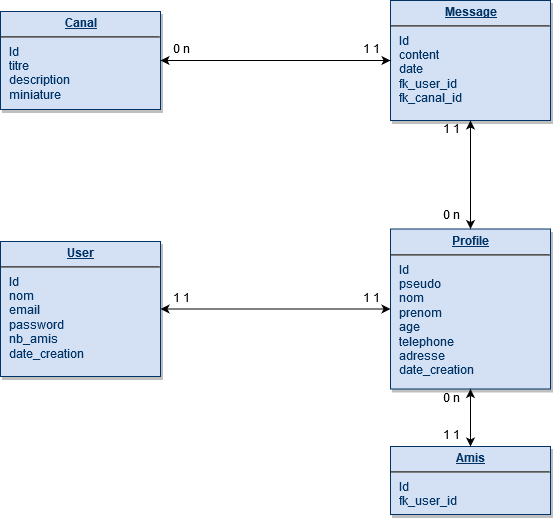

The diagram above was exported from draw.io. Its source (the exported page's mxGraphModel, read from the mxfile embedded in the PNG):
<mxGraphModel dx="1886" dy="825" grid="1" gridSize="10" guides="1" tooltips="1" connect="1" arrows="1" fold="1" page="1" pageScale="1" pageWidth="826" pageHeight="1169" background="#ffffff" math="0" shadow="0">
  <root>
    <mxCell id="0" />
    <mxCell id="1" parent="0" />
    <mxCell id="21" value="&lt;p style=&quot;margin: 0px ; margin-top: 4px ; text-align: center ; text-decoration: underline&quot;&gt;&lt;strong&gt;User&lt;/strong&gt;&lt;/p&gt;&lt;hr&gt;&lt;p style=&quot;margin: 0px ; margin-left: 8px&quot;&gt;Id&lt;/p&gt;&lt;p style=&quot;margin: 0px ; margin-left: 8px&quot;&gt;nom&lt;/p&gt;&lt;p style=&quot;margin: 0px ; margin-left: 8px&quot;&gt;email&lt;/p&gt;&lt;p style=&quot;margin: 0px ; margin-left: 8px&quot;&gt;password&lt;/p&gt;&lt;p style=&quot;margin: 0px ; margin-left: 8px&quot;&gt;nb_amis&lt;br&gt;&lt;/p&gt;&lt;p style=&quot;margin: 0px ; margin-left: 8px&quot;&gt;date_creation&lt;/p&gt;" style="verticalAlign=top;align=left;overflow=fill;fontSize=12;fontFamily=Helvetica;html=1;strokeColor=#003366;shadow=1;fillColor=#D4E1F5;fontColor=#003366" parent="1" vertex="1">
      <mxGeometry x="40" y="285" width="160" height="135" as="geometry" />
    </mxCell>
    <mxCell id="25" value="&lt;p style=&quot;margin: 0px ; margin-top: 4px ; text-align: center ; text-decoration: underline&quot;&gt;&lt;strong&gt;Message&lt;/strong&gt;&lt;/p&gt;&lt;hr&gt;&lt;p style=&quot;margin: 0px ; margin-left: 8px&quot;&gt;Id&lt;/p&gt;&lt;p style=&quot;margin: 0px ; margin-left: 8px&quot;&gt;content&lt;/p&gt;&lt;p style=&quot;margin: 0px ; margin-left: 8px&quot;&gt;date&lt;br&gt;&lt;/p&gt;&lt;p style=&quot;margin: 0px ; margin-left: 8px&quot;&gt;fk_user_id&lt;/p&gt;&lt;p style=&quot;margin: 0px ; margin-left: 8px&quot;&gt;fk_canal_id&lt;/p&gt;" style="verticalAlign=top;align=left;overflow=fill;fontSize=12;fontFamily=Helvetica;html=1;strokeColor=#003366;shadow=1;fillColor=#D4E1F5;fontColor=#003366" parent="1" vertex="1">
      <mxGeometry x="430" y="44" width="160" height="120" as="geometry" />
    </mxCell>
    <mxCell id="WhTti74QuHGWFCNPXKA1-114" value="&lt;p style=&quot;margin: 0px ; margin-top: 4px ; text-align: center ; text-decoration: underline&quot;&gt;&lt;strong&gt;Profile&lt;br&gt;&lt;/strong&gt;&lt;/p&gt;&lt;hr&gt;&lt;p style=&quot;margin: 0px ; margin-left: 8px&quot;&gt;Id&lt;/p&gt;&lt;p style=&quot;margin: 0px ; margin-left: 8px&quot;&gt;pseudo&lt;br&gt;&lt;/p&gt;&lt;p style=&quot;margin: 0px ; margin-left: 8px&quot;&gt;nom&lt;/p&gt;&lt;p style=&quot;margin: 0px ; margin-left: 8px&quot;&gt;prenom&lt;br&gt;&lt;/p&gt;&lt;p style=&quot;margin: 0px ; margin-left: 8px&quot;&gt;age&lt;br&gt;&lt;/p&gt;&lt;p style=&quot;margin: 0px ; margin-left: 8px&quot;&gt;telephone&lt;/p&gt;&lt;p style=&quot;margin: 0px ; margin-left: 8px&quot;&gt;adresse&lt;/p&gt;&lt;p style=&quot;margin: 0px ; margin-left: 8px&quot;&gt;date_creation&lt;/p&gt;" style="verticalAlign=top;align=left;overflow=fill;fontSize=12;fontFamily=Helvetica;html=1;strokeColor=#003366;shadow=1;fillColor=#D4E1F5;fontColor=#003366" vertex="1" parent="1">
      <mxGeometry x="430" y="272.5" width="160" height="160" as="geometry" />
    </mxCell>
    <mxCell id="WhTti74QuHGWFCNPXKA1-115" value="&lt;p style=&quot;margin: 0px ; margin-top: 4px ; text-align: center ; text-decoration: underline&quot;&gt;&lt;strong&gt;Canal&lt;/strong&gt;&lt;/p&gt;&lt;hr&gt;&lt;p style=&quot;margin: 0px ; margin-left: 8px&quot;&gt;Id&lt;/p&gt;&lt;p style=&quot;margin: 0px ; margin-left: 8px&quot;&gt;titre&lt;br&gt;&lt;/p&gt;&lt;p style=&quot;margin: 0px ; margin-left: 8px&quot;&gt;description&lt;/p&gt;&lt;p style=&quot;margin: 0px ; margin-left: 8px&quot;&gt;miniature&lt;br&gt;&lt;/p&gt;" style="verticalAlign=top;align=left;overflow=fill;fontSize=12;fontFamily=Helvetica;html=1;strokeColor=#003366;shadow=1;fillColor=#D4E1F5;fontColor=#003366" vertex="1" parent="1">
      <mxGeometry x="40" y="55" width="160" height="98" as="geometry" />
    </mxCell>
    <mxCell id="WhTti74QuHGWFCNPXKA1-116" value="&lt;p style=&quot;margin: 0px ; margin-top: 4px ; text-align: center ; text-decoration: underline&quot;&gt;&lt;strong&gt;Amis&lt;/strong&gt;&lt;/p&gt;&lt;hr&gt;&lt;p style=&quot;margin: 0px ; margin-left: 8px&quot;&gt;Id&lt;/p&gt;&lt;p style=&quot;margin: 0px ; margin-left: 8px&quot;&gt;fk_user_id&lt;br&gt;&lt;/p&gt;" style="verticalAlign=top;align=left;overflow=fill;fontSize=12;fontFamily=Helvetica;html=1;strokeColor=#003366;shadow=1;fillColor=#D4E1F5;fontColor=#003366" vertex="1" parent="1">
      <mxGeometry x="430" y="490" width="160" height="68" as="geometry" />
    </mxCell>
    <mxCell id="WhTti74QuHGWFCNPXKA1-117" value="" style="endArrow=classic;startArrow=classic;html=1;entryX=0;entryY=0.5;entryDx=0;entryDy=0;exitX=1;exitY=0.5;exitDx=0;exitDy=0;" edge="1" parent="1" source="21" target="WhTti74QuHGWFCNPXKA1-114">
      <mxGeometry width="50" height="50" relative="1" as="geometry">
        <mxPoint x="40" y="500" as="sourcePoint" />
        <mxPoint x="90" y="450" as="targetPoint" />
      </mxGeometry>
    </mxCell>
    <mxCell id="WhTti74QuHGWFCNPXKA1-118" value="" style="endArrow=classic;startArrow=classic;html=1;entryX=0.5;entryY=1;entryDx=0;entryDy=0;exitX=0.5;exitY=0;exitDx=0;exitDy=0;" edge="1" parent="1" source="WhTti74QuHGWFCNPXKA1-116" target="WhTti74QuHGWFCNPXKA1-114">
      <mxGeometry width="50" height="50" relative="1" as="geometry">
        <mxPoint x="40" y="630" as="sourcePoint" />
        <mxPoint x="90" y="580" as="targetPoint" />
      </mxGeometry>
    </mxCell>
    <mxCell id="WhTti74QuHGWFCNPXKA1-119" value="" style="endArrow=classic;startArrow=classic;html=1;entryX=0.5;entryY=1;entryDx=0;entryDy=0;exitX=0.5;exitY=0;exitDx=0;exitDy=0;" edge="1" parent="1" source="WhTti74QuHGWFCNPXKA1-114" target="25">
      <mxGeometry width="50" height="50" relative="1" as="geometry">
        <mxPoint x="40" y="630" as="sourcePoint" />
        <mxPoint x="90" y="580" as="targetPoint" />
      </mxGeometry>
    </mxCell>
    <mxCell id="WhTti74QuHGWFCNPXKA1-120" value="" style="endArrow=classic;startArrow=classic;html=1;entryX=1;entryY=0.5;entryDx=0;entryDy=0;exitX=0;exitY=0.5;exitDx=0;exitDy=0;" edge="1" parent="1" source="25" target="WhTti74QuHGWFCNPXKA1-115">
      <mxGeometry width="50" height="50" relative="1" as="geometry">
        <mxPoint x="40" y="630" as="sourcePoint" />
        <mxPoint x="90" y="580" as="targetPoint" />
      </mxGeometry>
    </mxCell>
    <mxCell id="WhTti74QuHGWFCNPXKA1-122" value="1 1" style="text;html=1;strokeColor=none;fillColor=none;align=center;verticalAlign=middle;whiteSpace=wrap;rounded=0;" vertex="1" parent="1">
      <mxGeometry x="470" y="164" width="40" height="20" as="geometry" />
    </mxCell>
    <mxCell id="WhTti74QuHGWFCNPXKA1-123" value="1 1" style="text;html=1;strokeColor=none;fillColor=none;align=center;verticalAlign=middle;whiteSpace=wrap;rounded=0;" vertex="1" parent="1">
      <mxGeometry x="390" y="84" width="40" height="20" as="geometry" />
    </mxCell>
    <mxCell id="WhTti74QuHGWFCNPXKA1-124" value="0 n" style="text;html=1;strokeColor=none;fillColor=none;align=center;verticalAlign=middle;whiteSpace=wrap;rounded=0;" vertex="1" parent="1">
      <mxGeometry x="470" y="250" width="40" height="20" as="geometry" />
    </mxCell>
    <mxCell id="WhTti74QuHGWFCNPXKA1-126" value="0 n" style="text;html=1;strokeColor=none;fillColor=none;align=center;verticalAlign=middle;whiteSpace=wrap;rounded=0;" vertex="1" parent="1">
      <mxGeometry x="200" y="84" width="40" height="20" as="geometry" />
    </mxCell>
    <mxCell id="WhTti74QuHGWFCNPXKA1-127" value="1 1" style="text;html=1;strokeColor=none;fillColor=none;align=center;verticalAlign=middle;whiteSpace=wrap;rounded=0;" vertex="1" parent="1">
      <mxGeometry x="390" y="332.5" width="40" height="20" as="geometry" />
    </mxCell>
    <mxCell id="WhTti74QuHGWFCNPXKA1-128" value="1 1" style="text;html=1;strokeColor=none;fillColor=none;align=center;verticalAlign=middle;whiteSpace=wrap;rounded=0;" vertex="1" parent="1">
      <mxGeometry x="200" y="332.5" width="40" height="20" as="geometry" />
    </mxCell>
    <mxCell id="WhTti74QuHGWFCNPXKA1-129" value="0 n" style="text;html=1;strokeColor=none;fillColor=none;align=center;verticalAlign=middle;whiteSpace=wrap;rounded=0;" vertex="1" parent="1">
      <mxGeometry x="470" y="432.5" width="40" height="20" as="geometry" />
    </mxCell>
    <mxCell id="WhTti74QuHGWFCNPXKA1-130" value="1 1" style="text;html=1;strokeColor=none;fillColor=none;align=center;verticalAlign=middle;whiteSpace=wrap;rounded=0;" vertex="1" parent="1">
      <mxGeometry x="470" y="470" width="40" height="20" as="geometry" />
    </mxCell>
  </root>
</mxGraphModel>